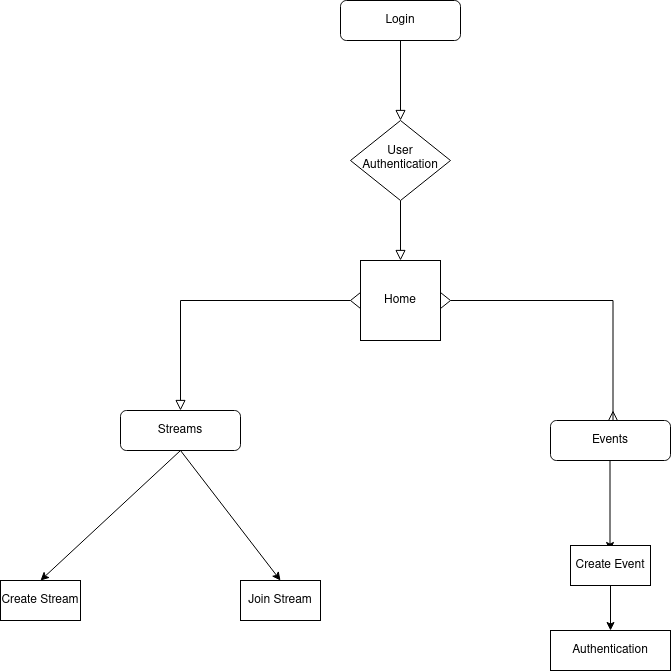

The diagram above was exported from draw.io. Its source (the exported page's mxGraphModel, read from the mxfile embedded in the PNG):
<mxGraphModel dx="1434" dy="795" grid="1" gridSize="10" guides="1" tooltips="1" connect="1" arrows="1" fold="1" page="1" pageScale="1" pageWidth="827" pageHeight="1169" math="0" shadow="0">
  <root>
    <mxCell id="WIyWlLk6GJQsqaUBKTNV-0" />
    <mxCell id="WIyWlLk6GJQsqaUBKTNV-1" parent="WIyWlLk6GJQsqaUBKTNV-0" />
    <mxCell id="WIyWlLk6GJQsqaUBKTNV-2" value="" style="rounded=0;html=1;jettySize=auto;orthogonalLoop=1;fontSize=11;endArrow=block;endFill=0;endSize=8;strokeWidth=1;shadow=0;labelBackgroundColor=none;edgeStyle=orthogonalEdgeStyle;" parent="WIyWlLk6GJQsqaUBKTNV-1" source="WIyWlLk6GJQsqaUBKTNV-3" target="WIyWlLk6GJQsqaUBKTNV-6" edge="1">
      <mxGeometry relative="1" as="geometry" />
    </mxCell>
    <mxCell id="WIyWlLk6GJQsqaUBKTNV-3" value="Login" style="rounded=1;whiteSpace=wrap;html=1;fontSize=12;glass=0;strokeWidth=1;shadow=0;" parent="WIyWlLk6GJQsqaUBKTNV-1" vertex="1">
      <mxGeometry x="380" y="20" width="120" height="40" as="geometry" />
    </mxCell>
    <mxCell id="WIyWlLk6GJQsqaUBKTNV-4" value="" style="rounded=0;html=1;jettySize=auto;orthogonalLoop=1;fontSize=11;endArrow=block;endFill=0;endSize=8;strokeWidth=1;shadow=0;labelBackgroundColor=none;edgeStyle=orthogonalEdgeStyle;" parent="WIyWlLk6GJQsqaUBKTNV-1" source="WIyWlLk6GJQsqaUBKTNV-6" target="WIyWlLk6GJQsqaUBKTNV-10" edge="1">
      <mxGeometry y="20" relative="1" as="geometry">
        <mxPoint as="offset" />
      </mxGeometry>
    </mxCell>
    <mxCell id="WIyWlLk6GJQsqaUBKTNV-6" value="User Authentication" style="rhombus;whiteSpace=wrap;html=1;shadow=0;fontFamily=Helvetica;fontSize=12;align=center;strokeWidth=1;spacing=6;spacingTop=-4;" parent="WIyWlLk6GJQsqaUBKTNV-1" vertex="1">
      <mxGeometry x="390" y="140" width="100" height="80" as="geometry" />
    </mxCell>
    <mxCell id="WIyWlLk6GJQsqaUBKTNV-8" value="" style="rounded=0;html=1;jettySize=auto;orthogonalLoop=1;fontSize=11;endArrow=block;endFill=0;endSize=8;strokeWidth=1;shadow=0;labelBackgroundColor=none;edgeStyle=orthogonalEdgeStyle;" parent="WIyWlLk6GJQsqaUBKTNV-1" source="WIyWlLk6GJQsqaUBKTNV-10" target="WIyWlLk6GJQsqaUBKTNV-11" edge="1">
      <mxGeometry x="0.3333" y="20" relative="1" as="geometry">
        <mxPoint as="offset" />
      </mxGeometry>
    </mxCell>
    <mxCell id="WIyWlLk6GJQsqaUBKTNV-9" value="" style="edgeStyle=orthogonalEdgeStyle;rounded=0;html=1;jettySize=auto;orthogonalLoop=1;fontSize=11;endArrow=block;endFill=0;endSize=8;strokeWidth=1;shadow=0;labelBackgroundColor=none;" parent="WIyWlLk6GJQsqaUBKTNV-1" edge="1">
      <mxGeometry y="10" relative="1" as="geometry">
        <mxPoint as="offset" />
        <mxPoint x="490" y="320" as="sourcePoint" />
        <mxPoint x="652.5" y="430" as="targetPoint" />
        <Array as="points">
          <mxPoint x="652.5" y="320" />
          <mxPoint x="652.5" y="440" />
        </Array>
      </mxGeometry>
    </mxCell>
    <mxCell id="WIyWlLk6GJQsqaUBKTNV-10" value="Home" style="rhombus;whiteSpace=wrap;html=1;shadow=0;fontFamily=Helvetica;fontSize=12;align=center;strokeWidth=1;spacing=6;spacingTop=-4;" parent="WIyWlLk6GJQsqaUBKTNV-1" vertex="1">
      <mxGeometry x="390" y="280" width="100" height="80" as="geometry" />
    </mxCell>
    <mxCell id="WIyWlLk6GJQsqaUBKTNV-11" value="Streams" style="rounded=1;whiteSpace=wrap;html=1;fontSize=12;glass=0;strokeWidth=1;shadow=0;" parent="WIyWlLk6GJQsqaUBKTNV-1" vertex="1">
      <mxGeometry x="160" y="430" width="120" height="40" as="geometry" />
    </mxCell>
    <mxCell id="WIyWlLk6GJQsqaUBKTNV-12" value="Events" style="rounded=1;whiteSpace=wrap;html=1;fontSize=12;glass=0;strokeWidth=1;shadow=0;" parent="WIyWlLk6GJQsqaUBKTNV-1" vertex="1">
      <mxGeometry x="590" y="440" width="120" height="40" as="geometry" />
    </mxCell>
    <mxCell id="8_phxQkVz4ZIZb5xX1iJ-3" value="" style="endArrow=classic;html=1;rounded=0;" edge="1" parent="WIyWlLk6GJQsqaUBKTNV-1">
      <mxGeometry width="50" height="50" relative="1" as="geometry">
        <mxPoint x="649.5" y="480" as="sourcePoint" />
        <mxPoint x="649.5" y="570" as="targetPoint" />
      </mxGeometry>
    </mxCell>
    <mxCell id="8_phxQkVz4ZIZb5xX1iJ-4" value="Create Stream" style="rounded=0;whiteSpace=wrap;html=1;" vertex="1" parent="WIyWlLk6GJQsqaUBKTNV-1">
      <mxGeometry x="40" y="600" width="80" height="40" as="geometry" />
    </mxCell>
    <mxCell id="8_phxQkVz4ZIZb5xX1iJ-5" value="Join Stream" style="rounded=0;whiteSpace=wrap;html=1;" vertex="1" parent="WIyWlLk6GJQsqaUBKTNV-1">
      <mxGeometry x="280" y="600" width="80" height="40" as="geometry" />
    </mxCell>
    <mxCell id="8_phxQkVz4ZIZb5xX1iJ-6" value="Home" style="whiteSpace=wrap;html=1;aspect=fixed;" vertex="1" parent="WIyWlLk6GJQsqaUBKTNV-1">
      <mxGeometry x="400" y="280" width="80" height="80" as="geometry" />
    </mxCell>
    <mxCell id="8_phxQkVz4ZIZb5xX1iJ-10" value="" style="endArrow=classic;html=1;rounded=0;entryX=0.5;entryY=0;entryDx=0;entryDy=0;" edge="1" parent="WIyWlLk6GJQsqaUBKTNV-1" target="8_phxQkVz4ZIZb5xX1iJ-5">
      <mxGeometry width="50" height="50" relative="1" as="geometry">
        <mxPoint x="220" y="470" as="sourcePoint" />
        <mxPoint x="270" y="420" as="targetPoint" />
      </mxGeometry>
    </mxCell>
    <mxCell id="8_phxQkVz4ZIZb5xX1iJ-11" value="" style="endArrow=classic;html=1;rounded=0;entryX=0.5;entryY=0;entryDx=0;entryDy=0;" edge="1" parent="WIyWlLk6GJQsqaUBKTNV-1" target="8_phxQkVz4ZIZb5xX1iJ-4">
      <mxGeometry width="50" height="50" relative="1" as="geometry">
        <mxPoint x="220" y="470" as="sourcePoint" />
        <mxPoint x="270" y="420" as="targetPoint" />
      </mxGeometry>
    </mxCell>
    <mxCell id="8_phxQkVz4ZIZb5xX1iJ-12" value="Create Event" style="rounded=0;whiteSpace=wrap;html=1;" vertex="1" parent="WIyWlLk6GJQsqaUBKTNV-1">
      <mxGeometry x="610" y="565" width="80" height="40" as="geometry" />
    </mxCell>
    <mxCell id="8_phxQkVz4ZIZb5xX1iJ-13" value="" style="endArrow=classic;html=1;rounded=0;" edge="1" parent="WIyWlLk6GJQsqaUBKTNV-1" target="8_phxQkVz4ZIZb5xX1iJ-14">
      <mxGeometry width="50" height="50" relative="1" as="geometry">
        <mxPoint x="650" y="605" as="sourcePoint" />
        <mxPoint x="650" y="650" as="targetPoint" />
      </mxGeometry>
    </mxCell>
    <mxCell id="8_phxQkVz4ZIZb5xX1iJ-14" value="Authentication" style="rounded=0;whiteSpace=wrap;html=1;" vertex="1" parent="WIyWlLk6GJQsqaUBKTNV-1">
      <mxGeometry x="590" y="650" width="120" height="40" as="geometry" />
    </mxCell>
  </root>
</mxGraphModel>